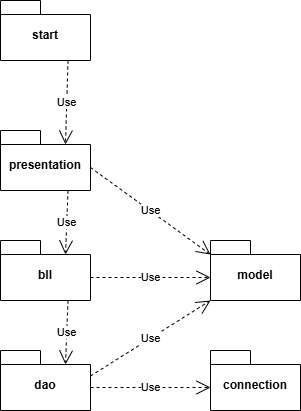

The diagram above was exported from draw.io. Its source (the exported page's mxGraphModel, read from the mxfile embedded in the PNG):
<mxGraphModel dx="1022" dy="660" grid="1" gridSize="10" guides="1" tooltips="1" connect="1" arrows="1" fold="1" page="1" pageScale="1" pageWidth="850" pageHeight="1100" background="light-dark(#FFFFFF,#FFFFFF)" math="0" shadow="0">
  <root>
    <mxCell id="0" />
    <mxCell id="1" parent="0" />
    <mxCell id="KPcii0cub1z5gd5D3178-1" parent="1" style="shape=folder;fontStyle=1;spacingTop=10;tabWidth=40;tabHeight=14;tabPosition=left;html=1;whiteSpace=wrap;" value="p&lt;span style=&quot;background-color: transparent; color: light-dark(rgb(0, 0, 0), rgb(255, 255, 255));&quot;&gt;resentation&lt;/span&gt;" vertex="1">
      <mxGeometry height="60" width="90" x="170" y="210" as="geometry" />
    </mxCell>
    <mxCell id="KPcii0cub1z5gd5D3178-2" parent="1" style="shape=folder;fontStyle=1;spacingTop=10;tabWidth=40;tabHeight=14;tabPosition=left;html=1;whiteSpace=wrap;" value="bll" vertex="1">
      <mxGeometry height="60" width="90" x="170" y="320" as="geometry" />
    </mxCell>
    <mxCell id="KPcii0cub1z5gd5D3178-3" parent="1" style="shape=folder;fontStyle=1;spacingTop=10;tabWidth=40;tabHeight=14;tabPosition=left;html=1;whiteSpace=wrap;" value="dao" vertex="1">
      <mxGeometry height="60" width="90" x="170" y="430" as="geometry" />
    </mxCell>
    <mxCell id="KPcii0cub1z5gd5D3178-4" parent="1" style="shape=folder;fontStyle=1;spacingTop=10;tabWidth=40;tabHeight=14;tabPosition=left;html=1;whiteSpace=wrap;" value="model" vertex="1">
      <mxGeometry height="60" width="90" x="380" y="320" as="geometry" />
    </mxCell>
    <mxCell id="KPcii0cub1z5gd5D3178-5" parent="1" style="shape=folder;fontStyle=1;spacingTop=10;tabWidth=40;tabHeight=14;tabPosition=left;html=1;whiteSpace=wrap;" value="connection" vertex="1">
      <mxGeometry height="60" width="90" x="380" y="430" as="geometry" />
    </mxCell>
    <mxCell id="KPcii0cub1z5gd5D3178-6" parent="1" style="shape=folder;fontStyle=1;spacingTop=10;tabWidth=40;tabHeight=14;tabPosition=left;html=1;whiteSpace=wrap;" value="start" vertex="1">
      <mxGeometry height="60" width="90" x="170" y="80" as="geometry" />
    </mxCell>
    <mxCell id="KPcii0cub1z5gd5D3178-7" edge="1" parent="1" source="KPcii0cub1z5gd5D3178-1" style="endArrow=open;endSize=12;dashed=1;html=1;rounded=0;exitX=0.75;exitY=1;exitDx=0;exitDy=0;exitPerimeter=0;entryX=0;entryY=0;entryDx=65;entryDy=14;entryPerimeter=0;" target="KPcii0cub1z5gd5D3178-2" value="Use">
      <mxGeometry relative="1" width="160" as="geometry">
        <mxPoint x="350" y="340" as="sourcePoint" />
        <mxPoint x="510" y="340" as="targetPoint" />
      </mxGeometry>
    </mxCell>
    <mxCell id="KPcii0cub1z5gd5D3178-8" edge="1" parent="1" source="KPcii0cub1z5gd5D3178-2" style="endArrow=open;endSize=12;dashed=1;html=1;rounded=0;entryX=0;entryY=0;entryDx=65;entryDy=14;entryPerimeter=0;exitX=0.75;exitY=1;exitDx=0;exitDy=0;exitPerimeter=0;" target="KPcii0cub1z5gd5D3178-3" value="Use">
      <mxGeometry relative="1" width="160" as="geometry">
        <mxPoint x="350" y="340" as="sourcePoint" />
        <mxPoint x="510" y="340" as="targetPoint" />
      </mxGeometry>
    </mxCell>
    <mxCell id="KPcii0cub1z5gd5D3178-9" edge="1" parent="1" source="KPcii0cub1z5gd5D3178-6" style="endArrow=open;endSize=12;dashed=1;html=1;rounded=0;exitX=0.75;exitY=1;exitDx=0;exitDy=0;exitPerimeter=0;entryX=0;entryY=0;entryDx=65;entryDy=14;entryPerimeter=0;" target="KPcii0cub1z5gd5D3178-1" value="Use">
      <mxGeometry relative="1" width="160" as="geometry">
        <mxPoint x="350" y="340" as="sourcePoint" />
        <mxPoint x="510" y="340" as="targetPoint" />
      </mxGeometry>
    </mxCell>
    <mxCell id="KPcii0cub1z5gd5D3178-10" edge="1" parent="1" source="KPcii0cub1z5gd5D3178-2" style="endArrow=open;endSize=12;dashed=1;html=1;rounded=0;entryX=0;entryY=0;entryDx=0;entryDy=37;entryPerimeter=0;exitX=0;exitY=0;exitDx=90;exitDy=37;exitPerimeter=0;" target="KPcii0cub1z5gd5D3178-4" value="Use">
      <mxGeometry relative="1" width="160" as="geometry">
        <mxPoint x="350" y="340" as="sourcePoint" />
        <mxPoint x="510" y="340" as="targetPoint" />
      </mxGeometry>
    </mxCell>
    <mxCell id="KPcii0cub1z5gd5D3178-11" edge="1" parent="1" source="KPcii0cub1z5gd5D3178-3" style="endArrow=open;endSize=12;dashed=1;html=1;rounded=0;entryX=0;entryY=0;entryDx=0;entryDy=37;entryPerimeter=0;exitX=0;exitY=0;exitDx=90;exitDy=37;exitPerimeter=0;" target="KPcii0cub1z5gd5D3178-5" value="Use">
      <mxGeometry relative="1" width="160" as="geometry">
        <mxPoint x="350" y="340" as="sourcePoint" />
        <mxPoint x="510" y="340" as="targetPoint" />
      </mxGeometry>
    </mxCell>
    <mxCell id="KPcii0cub1z5gd5D3178-12" edge="1" parent="1" source="KPcii0cub1z5gd5D3178-1" style="endArrow=open;endSize=12;dashed=1;html=1;rounded=0;exitX=0;exitY=0;exitDx=90;exitDy=37;exitPerimeter=0;entryX=0;entryY=0;entryDx=0;entryDy=14;entryPerimeter=0;" target="KPcii0cub1z5gd5D3178-4" value="Use">
      <mxGeometry relative="1" width="160" as="geometry">
        <mxPoint x="350" y="340" as="sourcePoint" />
        <mxPoint x="510" y="340" as="targetPoint" />
      </mxGeometry>
    </mxCell>
    <mxCell id="KPcii0cub1z5gd5D3178-13" edge="1" parent="1" source="KPcii0cub1z5gd5D3178-3" style="endArrow=open;endSize=12;dashed=1;html=1;rounded=0;exitX=0;exitY=0;exitDx=90;exitDy=25.5;exitPerimeter=0;entryX=0;entryY=0;entryDx=0;entryDy=60;entryPerimeter=0;" target="KPcii0cub1z5gd5D3178-4" value="Use">
      <mxGeometry relative="1" width="160" as="geometry">
        <mxPoint x="350" y="340" as="sourcePoint" />
        <mxPoint x="510" y="340" as="targetPoint" />
      </mxGeometry>
    </mxCell>
  </root>
</mxGraphModel>